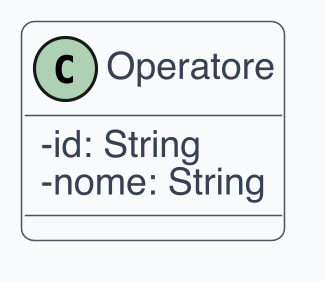

The diagram above was rendered by PlantUML. Its source (embedded in the PNG):
@startuml
skinparam dpi 300
skinparam shadowing false
skinparam backgroundColor White
skinparam defaultFontName Helvetica
skinparam defaultFontSize 12
skinparam ArrowColor #4B5563
skinparam ArrowThickness 1
skinparam roundcorner 8
skinparam class {
  BackgroundColor #F9FAFB
  BorderColor #4B5563
  FontColor #111827
  AttributeFontColor #374151
  StereotypeFontColor #6B7280
}
skinparam classAttributeIconSize 0
class Operatore {
  -id: String
  -nome: String
}
@enduml